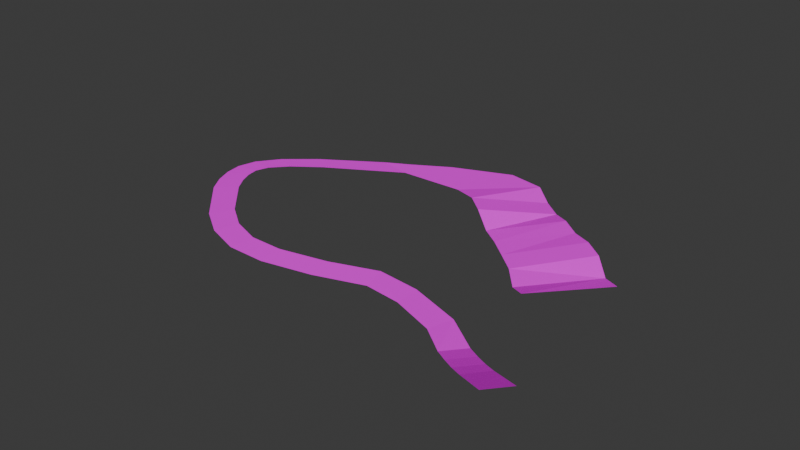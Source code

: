 # Source: aztElement1.blend  (saved by Blender 4.1.23; exported with 4.5.12 LTS)
import bpy
from mathutils import Matrix  # noqa: F401  (used for matrix-valued properties, if any)

bpy.ops.wm.read_factory_settings(use_empty=True)
scene = bpy.context.scene
scene.name = 'Scene'

# ---- collections
col_collection = bpy.data.collections.new('Collection'); scene.collection.children.link(col_collection)

# ---- images (referenced by path relative to the original .blend; pixels are not part of the script)
import os
ASSET_DIR = os.environ.get("B2B_ASSET_DIR", "")  # directory of the original .blend (textures are referenced by path, not embedded)
HERE = os.path.dirname(os.path.abspath(__file__))  # packed textures are extracted next to this script under _unpacked/

def load_image(name, relpath, width, height, colorspace="sRGB"):
    """Load a texture the original file referenced (path relative to the .blend, or extracted next to this script)."""
    p = next((c for c in (os.path.join(HERE, relpath), os.path.join(ASSET_DIR, relpath)) if relpath and os.path.exists(c)), "")
    if p:
        img = bpy.data.images.load(p, check_existing=True)
        img.name = name
    else:  # same state as the original file: an image datablock whose file is absent (Cycles renders it pink)
        img = bpy.data.images.new(name, width, height)
        img.source = "FILE"
        img.filepath = "//" + (relpath or name)
    img.colorspace_settings.name = colorspace
    return img
img_aztex3_jpg_002 = load_image('aztex3.jpg.002', 'aztex3.jpg', 1024, 1024, 'sRGB')
img_aztex14_jpg_002 = load_image('aztex14.jpg.002', 'aztex14.jpg', 1024, 1024, 'sRGB')
img_aztex2_jpg_002 = load_image('aztex2.jpg.002', 'aztex2.jpg', 1024, 1024, 'sRGB')
img_aztex4_jpg_002 = load_image('aztex4.jpg.002', 'aztex4.jpg', 1024, 1024, 'sRGB')
img_aztex1_jpg_002 = load_image('aztex1.jpg.002', 'aztex1.jpg', 1024, 1024, 'sRGB')

# ---- materials (node trees are filled in below, after node groups)
mat_aztex3 = bpy.data.materials.new('aztex3')
mat_aztex3.use_transparent_shadow = False
mat_aztex14 = bpy.data.materials.new('aztex14')
mat_aztex14.use_transparent_shadow = False
mat_aztex2 = bpy.data.materials.new('aztex2')
mat_aztex2.use_transparent_shadow = False
mat_aztex4 = bpy.data.materials.new('aztex4')
mat_aztex4.use_transparent_shadow = False
mat_aztex1 = bpy.data.materials.new('aztex1')
mat_aztex1.use_transparent_shadow = False

# ---- material node trees
mat_aztex3.use_nodes = True; mat_aztex3.node_tree.nodes.clear()
_N = mat_aztex3.node_tree.nodes; _L = mat_aztex3.node_tree.links
n0 = _N.new('ShaderNodeBsdfDiffuse'); n0.name = 'Diffuse BSDF'; n0.location = (0, 0)
n1 = _N.new('ShaderNodeTexImage'); n1.name = 'Image Texture'; n1.location = (0, 0)
n1.image = img_aztex3_jpg_002
n2 = _N.new('ShaderNodeOutputMaterial'); n2.name = 'Material Output'; n2.location = (0, 0)
_L.new(n0.outputs[0], n2.inputs[0])
_L.new(n1.outputs[0], n0.inputs[0])
n2.is_active_output = True
mat_aztex14.use_nodes = True; mat_aztex14.node_tree.nodes.clear()
_N = mat_aztex14.node_tree.nodes; _L = mat_aztex14.node_tree.links
n0 = _N.new('ShaderNodeBsdfDiffuse'); n0.name = 'Diffuse BSDF'; n0.location = (0, 0)
n1 = _N.new('ShaderNodeTexImage'); n1.name = 'Image Texture'; n1.location = (0, 0)
n1.image = img_aztex14_jpg_002
n2 = _N.new('ShaderNodeOutputMaterial'); n2.name = 'Material Output'; n2.location = (0, 0)
_L.new(n0.outputs[0], n2.inputs[0])
_L.new(n1.outputs[0], n0.inputs[0])
n2.is_active_output = True
mat_aztex2.use_nodes = True; mat_aztex2.node_tree.nodes.clear()
_N = mat_aztex2.node_tree.nodes; _L = mat_aztex2.node_tree.links
n0 = _N.new('ShaderNodeBsdfDiffuse'); n0.name = 'Diffuse BSDF'; n0.location = (0, 0)
n1 = _N.new('ShaderNodeTexImage'); n1.name = 'Image Texture'; n1.location = (0, 0)
n1.image = img_aztex2_jpg_002
n2 = _N.new('ShaderNodeOutputMaterial'); n2.name = 'Material Output'; n2.location = (0, 0)
_L.new(n0.outputs[0], n2.inputs[0])
_L.new(n1.outputs[0], n0.inputs[0])
n2.is_active_output = True
mat_aztex4.use_nodes = True; mat_aztex4.node_tree.nodes.clear()
_N = mat_aztex4.node_tree.nodes; _L = mat_aztex4.node_tree.links
n0 = _N.new('ShaderNodeBsdfDiffuse'); n0.name = 'Diffuse BSDF'; n0.location = (0, 0)
n1 = _N.new('ShaderNodeTexImage'); n1.name = 'Image Texture'; n1.location = (0, 0)
n1.image = img_aztex4_jpg_002
n2 = _N.new('ShaderNodeOutputMaterial'); n2.name = 'Material Output'; n2.location = (0, 0)
_L.new(n0.outputs[0], n2.inputs[0])
_L.new(n1.outputs[0], n0.inputs[0])
n2.is_active_output = True
mat_aztex1.use_nodes = True; mat_aztex1.node_tree.nodes.clear()
_N = mat_aztex1.node_tree.nodes; _L = mat_aztex1.node_tree.links
n0 = _N.new('ShaderNodeBsdfDiffuse'); n0.name = 'Diffuse BSDF'; n0.location = (0, 0)
n1 = _N.new('ShaderNodeTexImage'); n1.name = 'Image Texture'; n1.location = (0, 0)
n1.image = img_aztex1_jpg_002
n2 = _N.new('ShaderNodeOutputMaterial'); n2.name = 'Material Output'; n2.location = (0, 0)
_L.new(n0.outputs[0], n2.inputs[0])
_L.new(n1.outputs[0], n0.inputs[0])
n2.is_active_output = True

# ---- world
world_world = bpy.data.worlds.new('World'); scene.world = world_world
world_world.use_nodes = True; world_world.node_tree.nodes.clear()
_N = world_world.node_tree.nodes; _L = world_world.node_tree.links
n0 = _N.new('ShaderNodeOutputWorld'); n0.name = 'World Output'; n0.location = (300, 300)
n1 = _N.new('ShaderNodeBackground'); n1.name = 'Background'; n1.location = (10, 300)
n1.inputs[0].default_value = (0.05088, 0.05088, 0.05088, 1.0)
_L.new(n1.outputs[0], n0.inputs[0])
n0.is_active_output = True
world_world.color = (0.05088, 0.05088, 0.05088)
world_world.use_sun_shadow = False
world_world.sun_shadow_jitter_overblur = 0.0

# ---- meshes
me_meshdata_0_0_002 = bpy.data.meshes.new('meshdata_0_0.002')
me_meshdata_0_0_002.from_pydata([(271.0, 162.9, 0.7812), (310.4, 206.4, 0.7812), (18.85, 147.7, -0.4257), (47.74, 117.7, -0.4257), (57.25, 132.4, 0.4257), (33.4, 158.3, 0.4257), (334.3, 32.7, 32.33), (305.4, 56.1, 15.75), (282.1, 74.77, 4.654), (270.4, 84.1, 0.262), (293.3, 89.28, 4.034), (281.6, 98.61, -0.3584), (304.9, 79.94, 9.157), (293.7, 65.43, 9.777), (316.6, 70.6, 15.13), (345.5, 47.2, 31.71), (5.044, 184.4, -0.4257), (8.635, 198.0, -0.4257), (83.84, 258.7, -0.4257), (41.98, 231.7, -0.4257), (55.59, 221.2, 0.4257), (92.62, 243.0, 0.4257), (20.42, 213.7, -0.4257), (36.04, 206.7, 0.4257), (25.44, 195.1, 0.4257), (22.22, 185.6, 0.4257), (6.652, 172.1, -0.4257), (23.53, 177.1, 0.4257), (251.4, 98.63, -0.1498), (69.24, 103.2, -0.4257), (94.59, 94.39, -0.4257), (97.0, 111.7, 0.4257), (75.34, 119.5, 0.4257), (122.6, 93.97, -0.4257), (121.4, 111.5, 0.4257), (158.5, 101.4, -0.4179), (193.8, 113.2, -0.41), (189.6, 130.9, 0.41), (155.8, 119.0, 0.4179), (220.3, 110.1, -0.2996), (220.1, 128.0, 0.2996), (257.2, 115.6, 0.1498), (27.16, 168.3, 0.4257), (173.7, 245.5, 3.008), (154.7, 254.7, 0.0), (107.8, 253.1, 0.0), (128.1, 282.8, 0.0), (101.6, 267.2, 0.0), (170.3, 300.0, 0.0), (196.9, 295.3, 0.0), (257.1, 174.7, -5.348), (283.3, 230.3, 2.348), (296.2, 217.6, -3.677), (269.1, 241.4, 2.348), (244.4, 188.8, -3.125), (230.5, 200.6, -3.125), (216.6, 212.4, -3.342), (202.4, 223.1, -4.186), (187.6, 233.7, 3.008), (211.1, 284.2, -4.011), (225.3, 273.1, -4.011), (239.5, 262.0, 0.0), (253.7, 250.9, 0.0), (11.14, 160.2, -0.4257)], [], [(5, 2, 3, 4), (11, 9, 8, 10), (14, 12, 13, 7), (15, 14, 7, 6), (10, 8, 13, 12), (21, 18, 19, 20), (20, 19, 22, 23), (23, 22, 17, 24), (24, 17, 16, 25), (25, 16, 26, 27), (32, 29, 30, 31), (31, 30, 33, 34), (38, 35, 36, 37), (37, 36, 39, 40), (41, 28, 9, 11), (40, 39, 28, 41), (34, 33, 35, 38), (27, 26, 63, 42), (42, 63, 2, 5), (4, 3, 29, 32), (45, 47, 18, 21), (48, 44, 49), (52, 0, 1), (52, 54, 50), (53, 55, 54, 51), (62, 56, 55, 53), (61, 57, 56, 62), (60, 57, 61), (59, 43, 58, 60), (49, 43, 59), (46, 44, 48), (46, 47, 45, 44), (52, 50, 0), (51, 54, 52), (60, 58, 57), (44, 43, 49)])
me_meshdata_0_0_002.polygons.foreach_set('material_index', [0, 1, 1, 1, 1, 2, 2, 2, 2, 2, 2, 2, 2, 2, 2, 2, 2, 3, 3, 3, 3, 4, 4, 4, 4, 4, 4, 4, 4, 4, 4, 4, 4, 4, 4, 4])
_uv = me_meshdata_0_0_002.uv_layers.new(name='UVMap')
_uv.uv.foreach_set('vector', [0.003538, 0.9552, 0.7449, 0.8125, 0.749, 2.439, 0.003538, 2.353, 0.02755, 1.66, 0.3405, 1.66, 0.3405, 2.437, 0.02755, 2.437, 0.3381, 1.585, 0.3381, 0.674, 0.02755, 0.674, 0.02755, 1.585, 0.3381, 3.682, 0.3381, 1.585, 0.02755, 1.585, 0.02755, 3.682, 0.3405, 1.586, 0.02755, 1.586, 0.02755, 2.517, 0.3405, 2.517, 0.006862, 0.7444, 0.7475, 0.7446, 0.7455, 0.007839, 0.006764, 0.007922, 0.006764, 0.007922, 0.7455, 0.007839, 0.7475, 0.6446, 0.006862, 0.6445, 0.006862, 0.6445, 0.7475, 0.6446, 0.7455, 0.01249, 0.006764, 0.03814, 0.006764, 0.03814, 0.7455, 0.01249, 0.7475, 0.3797, 0.006862, 0.3191, 0.006862, 0.3191, 0.7475, 0.3797, 0.7455, 0.01249, 0.006764, 0.03814, 0.006764, 0.03814, 0.7455, 0.01249, 0.7475, 0.7492, 0.006862, 0.7142, 0.006862, 0.7142, 0.7475, 0.7492, 0.7455, 0.01249, 0.006764, 0.03814, 0.004137, 0.7492, 0.7475, 0.7492, 0.7455, 0.01766, 0.004039, 0.02136, 0.004039, 0.0174, 0.7455, 0.01766, 0.7475, 0.7018, 0.006224, 0.7492, 0.004039, 0.0174, 0.7455, 0.01766, 0.7475, 0.9503, 0.006224, 0.9519, 0.006224, 0.7492, 0.7475, 0.7018, 0.7455, 0.01766, 0.004039, 0.0174, 0.006764, 0.03814, 0.7455, 0.01249, 0.7475, 0.7492, 0.006862, 0.7489, 0.001085, 0.03216, 0.7465, 0.01375, 0.7465, 0.3893, 0.001085, 0.4373, 0.001086, 0.4366, 0.7465, 0.3879, 0.7465, 0.9564, 0.001086, 0.9417, 0.001085, 0.9117, 0.7465, 0.9848, 0.7465, 0.01423, 0.001085, 0.03067, 0.7475, 1.0, 0.006862, 1.0, 0.006764, 0.2509, 0.7455, 0.2508, 0.2369, 0.7455, 0.2373, 0.001323, 0.0, 0.7455, 0.2399, 0.7477, 0.004322, 0.0, 0.005946, 0.7477, 0.2399, 0.7477, 0.004322, 0.0, 0.2399, 0.0, 0.2399, 0.7477, 0.2399, 0.0, 0.004322, 0.0, 0.005946, 0.7477, 0.005946, 0.7477, 0.004322, 0.0, 0.2399, 0.0, 0.2399, 0.7477, 0.2399, 0.7477, 0.2399, 0.0, 0.004322, 0.0, 0.005946, 0.7477, 0.005946, 0.7477, 0.2399, 0.0, 0.2399, 0.7477, 0.2399, 0.7477, 0.2399, 0.0, 0.004322, 0.0, 0.005946, 0.7477, 0.005946, 0.7477, 0.2399, 0.0, 0.2399, 0.7477, 0.0, 0.7455, 0.2373, 0.001323, 0.2369, 0.7455, 0.1811, 0.745, 0.005946, 0.7485, 0.004322, 0.2424, 0.2399, 0.0, 0.2399, 0.7477, 0.2399, 0.0, 0.004322, 0.0, 0.005946, 0.7477, 0.004322, 0.0, 0.2399, 0.7477, 0.005946, 0.7477, 0.004322, 0.0, 0.2399, 0.0, 0.004322, 0.0, 0.2399, 0.0, 0.005946, 0.7477])
me_meshdata_0_0_002.materials.append(mat_aztex3)
me_meshdata_0_0_002.materials.append(mat_aztex14)
me_meshdata_0_0_002.materials.append(mat_aztex2)
me_meshdata_0_0_002.materials.append(mat_aztex4)
me_meshdata_0_0_002.materials.append(mat_aztex1)
me_meshdata_0_0_002.update()

# ---- objects
ob_empty_065 = bpy.data.objects.new('Empty.065', None)
ob_empty_064 = bpy.data.objects.new('Empty.064', None)
ob_empty_063 = bpy.data.objects.new('Empty.063', None)
ob_empty_062 = bpy.data.objects.new('Empty.062', None)
ob_empty_061 = bpy.data.objects.new('Empty.061', None)
ob_empty_060 = bpy.data.objects.new('Empty.060', None)
ob_empty_059 = bpy.data.objects.new('Empty.059', None)
ob_empty_058 = bpy.data.objects.new('Empty.058', None)
ob_empty_057 = bpy.data.objects.new('Empty.057', None)
ob_empty_056 = bpy.data.objects.new('Empty.056', None)
ob_empty_055 = bpy.data.objects.new('Empty.055', None)
ob_empty_054 = bpy.data.objects.new('Empty.054', None)
ob_empty_053 = bpy.data.objects.new('Empty.053', None)
ob_empty_052 = bpy.data.objects.new('Empty.052', None)
ob_empty_051 = bpy.data.objects.new('Empty.051', None)
ob_empty_050 = bpy.data.objects.new('Empty.050', None)
ob_empty_049 = bpy.data.objects.new('Empty.049', None)
ob_empty_048 = bpy.data.objects.new('Empty.048', None)
ob_empty_047 = bpy.data.objects.new('Empty.047', None)
ob_empty_046 = bpy.data.objects.new('Empty.046', None)
ob_empty_044 = bpy.data.objects.new('Empty.044', None)
ob_empty_043 = bpy.data.objects.new('Empty.043', None)
ob_empty_042 = bpy.data.objects.new('Empty.042', None)
ob_empty_041 = bpy.data.objects.new('Empty.041', None)
ob_empty_040 = bpy.data.objects.new('Empty.040', None)
ob_empty_039 = bpy.data.objects.new('Empty.039', None)
ob_empty_038 = bpy.data.objects.new('Empty.038', None)
ob_empty_037 = bpy.data.objects.new('Empty.037', None)
ob_empty_036 = bpy.data.objects.new('Empty.036', None)
ob_empty_035 = bpy.data.objects.new('Empty.035', None)
ob_empty_034 = bpy.data.objects.new('Empty.034', None)
ob_empty_033 = bpy.data.objects.new('Empty.033', None)
ob_empty_032 = bpy.data.objects.new('Empty.032', None)
ob_empty_031 = bpy.data.objects.new('Empty.031', None)
ob_empty_030 = bpy.data.objects.new('Empty.030', None)
ob_empty_029 = bpy.data.objects.new('Empty.029', None)
ob_empty_028 = bpy.data.objects.new('Empty.028', None)
ob_empty_027 = bpy.data.objects.new('Empty.027', None)
ob_empty_026 = bpy.data.objects.new('Empty.026', None)
ob_empty_025 = bpy.data.objects.new('Empty.025', None)
ob_empty_024 = bpy.data.objects.new('Empty.024', None)
ob_empty_023 = bpy.data.objects.new('Empty.023', None)
ob_empty_022 = bpy.data.objects.new('Empty.022', None)
ob_empty_021 = bpy.data.objects.new('Empty.021', None)
ob_empty_020 = bpy.data.objects.new('Empty.020', None)
ob_empty_019 = bpy.data.objects.new('Empty.019', None)
ob_empty_018 = bpy.data.objects.new('Empty.018', None)
ob_empty_017 = bpy.data.objects.new('Empty.017', None)
ob_empty_016 = bpy.data.objects.new('Empty.016', None)
ob_empty_015 = bpy.data.objects.new('Empty.015', None)
ob_w1 = bpy.data.objects.new('w1', None)
ob_w = bpy.data.objects.new('w', None)
ob_main = bpy.data.objects.new('main', me_meshdata_0_0_002)
ob_empty_017a = bpy.data.objects.new('Empty.017a', None)
ob_empty_017b = bpy.data.objects.new('Empty.017b', None)
ob_empty_017c = bpy.data.objects.new('Empty.017c', None)
ob_empty_017d = bpy.data.objects.new('Empty.017d', None)
ob_empty_041a = bpy.data.objects.new('Empty.041a', None)
ob_empty_041b = bpy.data.objects.new('Empty.041b', None)
ob_empty_041c = bpy.data.objects.new('Empty.041c', None)
ob_empty_041d = bpy.data.objects.new('Empty.041d', None)

# ---- transforms, parenting, visibility, modifiers, constraints
ob_empty_065.parent = ob_empty_016
ob_empty_065.location = (333.4, 33.63, 32.33)
ob_empty_064.parent = ob_empty_016
ob_empty_064.location = (305.4, 56.1, 15.75)
ob_empty_063.parent = ob_empty_016
ob_empty_063.location = (270.4, 84.1, 0.262)
ob_empty_062.parent = ob_empty_016
ob_empty_062.location = (251.4, 98.63, -0.1498)
ob_empty_061.parent = ob_empty_016
ob_empty_061.location = (220.3, 110.1, -0.2996)
ob_empty_060.parent = ob_empty_016
ob_empty_060.location = (193.8, 113.2, -0.41)
ob_empty_059.parent = ob_empty_016
ob_empty_059.location = (158.5, 101.4, -0.4179)
ob_empty_058.parent = ob_empty_016
ob_empty_058.location = (122.6, 93.97, -0.4257)
ob_empty_057.parent = ob_empty_016
ob_empty_057.location = (94.59, 94.39, -0.4257)
ob_empty_056.parent = ob_empty_016
ob_empty_056.location = (69.24, 103.2, -0.4257)
ob_empty_055.parent = ob_empty_016
ob_empty_055.location = (47.74, 117.7, -0.4257)
ob_empty_054.parent = ob_empty_016
ob_empty_054.location = (18.85, 147.7, -0.4257)
ob_empty_053.parent = ob_empty_016
ob_empty_053.location = (11.14, 160.2, -0.4257)
ob_empty_052.parent = ob_empty_016
ob_empty_052.location = (6.652, 172.1, -0.4257)
ob_empty_051.parent = ob_empty_016
ob_empty_051.location = (5.044, 184.4, -0.4257)
ob_empty_050.parent = ob_empty_016
ob_empty_050.location = (8.635, 198.0, -0.4257)
ob_empty_049.parent = ob_empty_016
ob_empty_049.location = (20.42, 213.7, -0.4257)
ob_empty_048.parent = ob_empty_016
ob_empty_048.location = (41.98, 231.7, -0.4257)
ob_empty_047.parent = ob_empty_016
ob_empty_047.location = (83.84, 258.7, -0.4257)
ob_empty_046.parent = ob_empty_016
ob_empty_046.location = (101.6, 267.2, 0.0)
ob_empty_044.parent = ob_empty_016
ob_empty_044.location = (196.9, 295.3, 0.0)
ob_empty_043.parent = ob_empty_016
ob_empty_043.location = (211.1, 284.2, -4.011)
ob_empty_042.parent = ob_empty_016
ob_empty_042.location = (225.3, 273.1, -4.011)
ob_empty_041.parent = ob_empty_016
ob_empty_041.location = (296.2, 217.6, -3.677)
ob_empty_040.parent = ob_empty_015
ob_empty_040.location = (344.1, 47.75, 31.71)
ob_empty_039.parent = ob_empty_015
ob_empty_039.location = (316.6, 70.6, 15.13)
ob_empty_038.parent = ob_empty_015
ob_empty_038.location = (281.6, 98.61, -0.3584)
ob_empty_037.parent = ob_empty_015
ob_empty_037.location = (257.2, 115.6, 0.1498)
ob_empty_036.parent = ob_empty_015
ob_empty_036.location = (220.1, 128.0, 0.2996)
ob_empty_035.parent = ob_empty_015
ob_empty_035.location = (189.6, 130.9, 0.41)
ob_empty_034.parent = ob_empty_015
ob_empty_034.location = (155.8, 119.0, 0.4179)
ob_empty_033.parent = ob_empty_015
ob_empty_033.location = (121.4, 111.5, 0.4257)
ob_empty_032.parent = ob_empty_015
ob_empty_032.location = (97.0, 111.7, 0.4257)
ob_empty_031.parent = ob_empty_015
ob_empty_031.location = (75.34, 119.5, 0.4257)
ob_empty_030.parent = ob_empty_015
ob_empty_030.location = (57.25, 132.4, 0.4257)
ob_empty_029.parent = ob_empty_015
ob_empty_029.location = (33.4, 158.3, 0.4257)
ob_empty_028.parent = ob_empty_015
ob_empty_028.location = (27.16, 168.3, 0.4257)
ob_empty_027.parent = ob_empty_015
ob_empty_027.location = (23.53, 177.1, 0.4257)
ob_empty_026.parent = ob_empty_015
ob_empty_026.location = (22.22, 185.6, 0.4257)
ob_empty_025.parent = ob_empty_015
ob_empty_025.location = (25.44, 195.1, 0.4257)
ob_empty_024.parent = ob_empty_015
ob_empty_024.location = (36.04, 206.7, 0.4257)
ob_empty_023.parent = ob_empty_015
ob_empty_023.location = (55.59, 221.2, 0.4257)
ob_empty_022.parent = ob_empty_015
ob_empty_022.location = (92.62, 243.0, 0.4257)
ob_empty_021.parent = ob_empty_015
ob_empty_021.location = (107.8, 253.1, 0.0)
ob_empty_020.parent = ob_empty_015
ob_empty_020.location = (154.7, 254.7, 0.0)
ob_empty_019.parent = ob_empty_015
ob_empty_019.location = (173.7, 245.5, 3.008)
ob_empty_018.parent = ob_empty_015
ob_empty_018.location = (187.6, 233.7, 3.008)
ob_empty_017.parent = ob_empty_015
ob_empty_017.location = (257.1, 174.7, -5.348)
ob_empty_016.parent = ob_w
ob_empty_016.matrix_parent_inverse = Matrix(((1.0, -0.0, 0.0, -290.7), (-0.0, 1.0, -0.0, -184.7), (0.0, -0.0, 1.0, -0.7812), (-0.0, 0.0, -0.0, 1.0)))
ob_empty_016.location = (0.0, 0.0, 0.0)
ob_empty_015.parent = ob_w
ob_empty_015.matrix_parent_inverse = Matrix(((1.0, -0.0, 0.0, -290.7), (-0.0, 1.0, -0.0, -184.7), (0.0, -0.0, 1.0, -0.7812), (-0.0, 0.0, -0.0, 1.0)))
ob_empty_015.location = (0.0, 0.0, 0.0)
ob_w1.location = (339.9, 39.95, 32.02)
ob_w.location = (290.7, 184.7, 0.7812)
ob_main.location = (0.0, 0.0, 0.0)
ob_empty_017a.parent = ob_empty_015
ob_empty_017a.location = (244.4, 188.8, -3.125)
ob_empty_017b.parent = ob_empty_015
ob_empty_017b.location = (230.5, 200.6, -3.125)
ob_empty_017c.parent = ob_empty_015
ob_empty_017c.location = (216.6, 212.4, -3.342)
ob_empty_017d.parent = ob_empty_015
ob_empty_017d.location = (202.4, 223.1, -4.186)
ob_empty_041a.parent = ob_empty_016
ob_empty_041a.location = (283.3, 230.3, 2.348)
ob_empty_041b.parent = ob_empty_016
ob_empty_041b.location = (269.1, 241.4, 2.348)
ob_empty_041c.parent = ob_empty_016
ob_empty_041c.location = (253.7, 250.9, 0.0)
ob_empty_041d.parent = ob_empty_016
ob_empty_041d.location = (239.5, 262.0, 0.0)

# ---- collection membership
col_collection.objects.link(ob_empty_065)
col_collection.objects.link(ob_empty_064)
col_collection.objects.link(ob_empty_063)
col_collection.objects.link(ob_empty_062)
col_collection.objects.link(ob_empty_061)
col_collection.objects.link(ob_empty_060)
col_collection.objects.link(ob_empty_059)
col_collection.objects.link(ob_empty_058)
col_collection.objects.link(ob_empty_057)
col_collection.objects.link(ob_empty_056)
col_collection.objects.link(ob_empty_055)
col_collection.objects.link(ob_empty_054)
col_collection.objects.link(ob_empty_053)
col_collection.objects.link(ob_empty_052)
col_collection.objects.link(ob_empty_051)
col_collection.objects.link(ob_empty_050)
col_collection.objects.link(ob_empty_049)
col_collection.objects.link(ob_empty_048)
col_collection.objects.link(ob_empty_047)
col_collection.objects.link(ob_empty_046)
col_collection.objects.link(ob_empty_044)
col_collection.objects.link(ob_empty_043)
col_collection.objects.link(ob_empty_042)
col_collection.objects.link(ob_empty_041)
col_collection.objects.link(ob_empty_040)
col_collection.objects.link(ob_empty_039)
col_collection.objects.link(ob_empty_038)
col_collection.objects.link(ob_empty_037)
col_collection.objects.link(ob_empty_036)
col_collection.objects.link(ob_empty_035)
col_collection.objects.link(ob_empty_034)
col_collection.objects.link(ob_empty_033)
col_collection.objects.link(ob_empty_032)
col_collection.objects.link(ob_empty_031)
col_collection.objects.link(ob_empty_030)
col_collection.objects.link(ob_empty_029)
col_collection.objects.link(ob_empty_028)
col_collection.objects.link(ob_empty_027)
col_collection.objects.link(ob_empty_026)
col_collection.objects.link(ob_empty_025)
col_collection.objects.link(ob_empty_024)
col_collection.objects.link(ob_empty_023)
col_collection.objects.link(ob_empty_022)
col_collection.objects.link(ob_empty_021)
col_collection.objects.link(ob_empty_020)
col_collection.objects.link(ob_empty_019)
col_collection.objects.link(ob_empty_018)
col_collection.objects.link(ob_empty_017)
col_collection.objects.link(ob_empty_016)
col_collection.objects.link(ob_empty_015)
col_collection.objects.link(ob_w1)
col_collection.objects.link(ob_w)
col_collection.objects.link(ob_main)
col_collection.objects.link(ob_empty_017a)
col_collection.objects.link(ob_empty_017b)
col_collection.objects.link(ob_empty_017c)
col_collection.objects.link(ob_empty_017d)
col_collection.objects.link(ob_empty_041a)
col_collection.objects.link(ob_empty_041b)
col_collection.objects.link(ob_empty_041c)
col_collection.objects.link(ob_empty_041d)

# ---- scene / render settings (as saved in the file)
scene.frame_start = 1; scene.frame_end = 250; scene.frame_set(1)
scene.render.engine = 'BLENDER_EEVEE_NEXT'
scene.cycles.sampling_pattern = 'TABULATED_SOBOL'
scene.eevee.ray_tracing_options.trace_max_roughness = 0.0
bpy.context.view_layer.update()

# ---- added for rendering (the .blend has no active camera and no usable light): camera, sun
cam_auto = bpy.data.cameras.new('AutoCamera')
cam_auto.lens = 50.0
cam_auto.sensor_width = 36.0
cam_auto.clip_end = 7055.38
ob_auto_camera = bpy.data.objects.new('AutoCamera', cam_auto)
scene.collection.objects.link(ob_auto_camera)
ob_auto_camera.location = (577.302, -316.073, 335.106)
ob_auto_camera.rotation_euler = (1.09748, -7.21219e-08, 0.694738)
scene.camera = ob_auto_camera
light_auto_sun = bpy.data.lights.new('AutoSun', 'SUN')
light_auto_sun.energy = 3.0
light_auto_sun.angle = 0.0523599
ob_auto_sun = bpy.data.objects.new('AutoSun', light_auto_sun)
scene.collection.objects.link(ob_auto_sun)
ob_auto_sun.rotation_euler = (0.872665, 0.174533, 0.523599)
bpy.context.view_layer.update()
